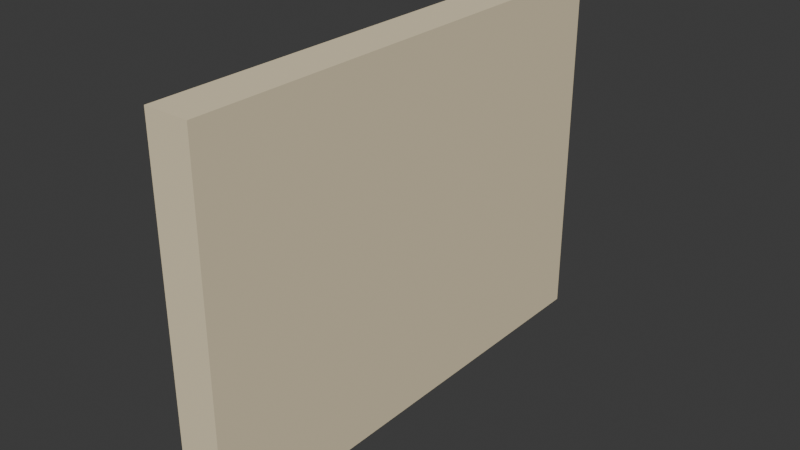 # Source: pared1.blend  (saved by Blender 4.3.34; exported with 4.5.12 LTS)
import bpy
from mathutils import Matrix  # noqa: F401  (used for matrix-valued properties, if any)

bpy.ops.wm.read_factory_settings(use_empty=True)
scene = bpy.context.scene
scene.name = 'Scene'

# ---- collections
col_collection = bpy.data.collections.new('Collection'); scene.collection.children.link(col_collection)

# ---- materials (node trees are filled in below, after node groups)
mat_pared_002 = bpy.data.materials.new('Pared.002')

# ---- material node trees
mat_pared_002.use_nodes = True; mat_pared_002.node_tree.nodes.clear()
_N = mat_pared_002.node_tree.nodes; _L = mat_pared_002.node_tree.links
n0 = _N.new('ShaderNodeBsdfPrincipled'); n0.name = 'Principled BSDF'; n0.location = (10, 300)
n0.inputs[0].default_value = (0.8469, 0.7305, 0.5029, 0.0)
n0.inputs[2].default_value = 0.2246
n0.inputs[3].default_value = 1.0
n0.inputs[4].default_value = 0.971
n1 = _N.new('ShaderNodeOutputMaterial'); n1.name = 'Material Output'; n1.location = (300, 300)
_L.new(n0.outputs[0], n1.inputs[0])
n1.is_active_output = True

# ---- world
world_world = bpy.data.worlds.new('World'); scene.world = world_world
world_world.use_nodes = True; world_world.node_tree.nodes.clear()
_N = world_world.node_tree.nodes; _L = world_world.node_tree.links
n0 = _N.new('ShaderNodeOutputWorld'); n0.name = 'World Output'; n0.location = (300, 300)
n1 = _N.new('ShaderNodeBackground'); n1.name = 'Background'; n1.location = (10, 300)
n1.inputs[0].default_value = (0.05088, 0.05088, 0.05088, 1.0)
_L.new(n1.outputs[0], n0.inputs[0])
n0.is_active_output = True
world_world.color = (0.05088, 0.05088, 0.05088)
world_world.sun_shadow_jitter_overblur = 0.0

# ---- meshes
me_cube_015 = bpy.data.meshes.new('Cube.015')
me_cube_015.from_pydata([(-0.4458, -4.407, 0.001398), (-2.825e-05, -4.407, 0.001404), (-0.4458, -4.407, 3.65), (-2.825e-05, -4.407, 3.65), (-0.4458, 0.5377, 0.001416), (-2.825e-05, 0.5366, 0.001403), (-0.4458, 0.5377, 3.65), (-2.825e-05, 0.5366, 3.65)], [], [(4, 0, 2, 6), (0, 1, 3, 2), (1, 5, 7, 3), (7, 6, 2, 3), (6, 7, 5, 4), (1, 0, 4, 5)])
me_cube_015.materials.append(mat_pared_002)
me_cube_015.update()

# ---- objects
ob_pared1 = bpy.data.objects.new('pared1', me_cube_015)

# ---- transforms, parenting, visibility, modifiers, constraints
ob_pared1.location = (0.0, 0.0, 0.0)

# ---- collection membership
col_collection.objects.link(ob_pared1)

# ---- scene / render settings (as saved in the file)
scene.frame_start = 1; scene.frame_end = 250; scene.frame_set(1)
scene.render.engine = 'BLENDER_EEVEE_NEXT'
bpy.context.view_layer.update()

# ---- added for rendering (the .blend has no active camera and no usable light): camera, sun
cam_auto = bpy.data.cameras.new('AutoCamera')
cam_auto.lens = 50.0
cam_auto.sensor_width = 36.0
cam_auto.clip_end = 1000.0
ob_auto_camera = bpy.data.objects.new('AutoCamera', cam_auto)
scene.collection.objects.link(ob_auto_camera)
ob_auto_camera.location = (5.47776, -8.77558, 6.38615)
ob_auto_camera.rotation_euler = (1.09748, -7.21219e-08, 0.694738)
scene.camera = ob_auto_camera
light_auto_sun = bpy.data.lights.new('AutoSun', 'SUN')
light_auto_sun.energy = 3.0
light_auto_sun.angle = 0.0523599
ob_auto_sun = bpy.data.objects.new('AutoSun', light_auto_sun)
scene.collection.objects.link(ob_auto_sun)
ob_auto_sun.rotation_euler = (0.872665, 0.174533, 0.523599)
bpy.context.view_layer.update()
